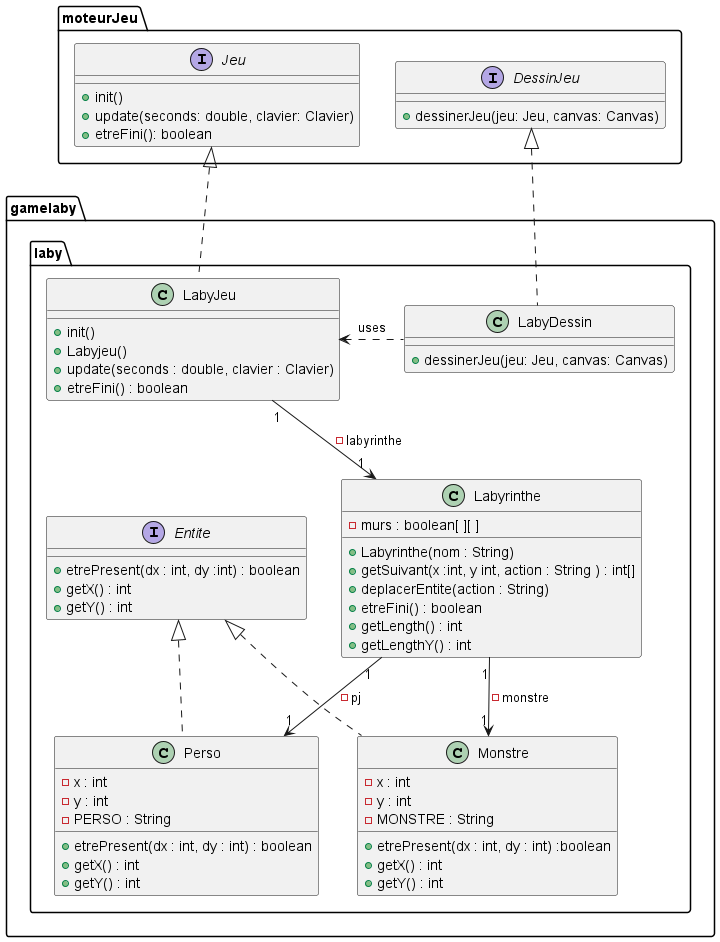

The diagram above was rendered by PlantUML. Its source (embedded in the PNG):
@startuml
package moteurJeu{
interface Jeu{
+ init()
+ update(seconds: double, clavier: Clavier)
+ etreFini(): boolean
}


interface DessinJeu {
+ dessinerJeu(jeu: Jeu, canvas: Canvas)
}
}
package gamelaby.laby{
    class LabyDessin{
        + dessinerJeu(jeu: Jeu, canvas: Canvas)
    }

DessinJeu <|.. LabyDessin
    class LabyJeu{
        +init()
        +Labyjeu()
        +update(seconds : double, clavier : Clavier)
        +etreFini() : boolean
        }

Jeu <|.. LabyJeu

    class Labyrinthe{
        -murs : boolean[ ][ ]
        +Labyrinthe(nom : String)
        +getSuivant(x :int, y int, action : String ) : int[]
        +deplacerEntite(action : String)
        +etreFini() : boolean
        +getLength() : int
        +getLengthY() : int

    }
LabyJeu "1" --> "1" Labyrinthe : -labyrinthe
    interface Entite {
        +etrePresent(dx : int, dy :int) : boolean
        + getX() : int
        + getY() : int


    }
    class Perso{
    -x : int
    -y : int
    - PERSO : String
    +etrePresent(dx : int, dy : int) : boolean
    +getX() : int
    +getY() : int

    }
    class Monstre{
    -x : int
    -y : int
    -MONSTRE : String
    +etrePresent(dx : int, dy : int) :boolean
    +getX() : int
    +getY() : int

    }
 Entite <|.. Perso
 Entite <|.. Monstre
 Labyrinthe "1" --> "1" Perso : -pj
 Labyrinthe "1" --> "1" Monstre : -monstre
 LabyJeu <. LabyDessin:uses
    }



@enduml